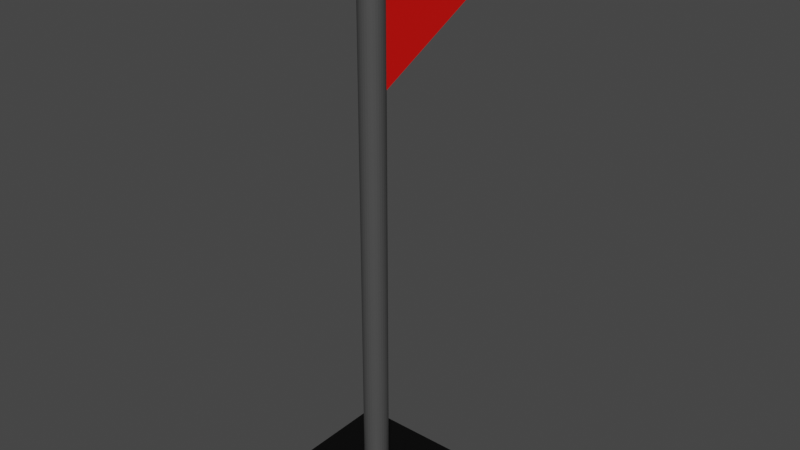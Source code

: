 # Source: Flag.blend  (saved by Blender 3.2.14; exported with 4.5.12 LTS)
import bpy
from mathutils import Matrix  # noqa: F401  (used for matrix-valued properties, if any)

bpy.ops.wm.read_factory_settings(use_empty=True)
scene = bpy.context.scene
scene.name = 'Scene'

# ---- collections
col_collection = bpy.data.collections.new('Collection'); scene.collection.children.link(col_collection)

# ---- materials (node trees are filled in below, after node groups)
mat_material_001 = bpy.data.materials.new('Material.001')
mat_material_001.use_transparent_shadow = False
mat_material = bpy.data.materials.new('Material')
mat_material.alpha_threshold = 0.0
mat_material.use_transparent_shadow = False
mat_material.line_color = (0.0, 0.0, 0.0, 1.0)
mat_material_002 = bpy.data.materials.new('Material.002')
mat_material_002.use_transparent_shadow = False

# ---- material node trees
mat_material_001.use_nodes = True; mat_material_001.node_tree.nodes.clear()
_N = mat_material_001.node_tree.nodes; _L = mat_material_001.node_tree.links
n0 = _N.new('ShaderNodeBsdfPrincipled'); n0.name = 'Principled BSDF'; n0.location = (10, 300)
n0.distribution = 'GGX'
n0.subsurface_method = 'RANDOM_WALK_SKIN'
n0.inputs[0].default_value = (0.06889, 0.06889, 0.06889, 1.0)
n0.inputs[3].default_value = 1.45
n0.inputs[27].default_value = (0.0, 0.0, 0.0, 1.0)
n0.inputs[28].default_value = 1.0
n1 = _N.new('ShaderNodeOutputMaterial'); n1.name = 'Material Output'; n1.location = (300, 300)
_L.new(n0.outputs[0], n1.inputs[0])
n1.is_active_output = True
mat_material.use_nodes = True; mat_material.node_tree.nodes.clear()
_N = mat_material.node_tree.nodes; _L = mat_material.node_tree.links
n0 = _N.new('ShaderNodeOutputMaterial'); n0.name = 'Material Output'; n0.location = (300, 300)
n1 = _N.new('ShaderNodeBsdfPrincipled'); n1.name = 'Principled BSDF'; n1.location = (10, 300)
n1.distribution = 'GGX'
n1.subsurface_method = 'RANDOM_WALK_SKIN'
n1.inputs[0].default_value = (0.0, 0.0, 0.0, 1.0)
n1.inputs[2].default_value = 0.4
n1.inputs[3].default_value = 1.45
n1.inputs[27].default_value = (0.0, 0.0, 0.0, 1.0)
n1.inputs[28].default_value = 1.0
_L.new(n1.outputs[0], n0.inputs[0])
n0.is_active_output = True
mat_material_002.use_nodes = True; mat_material_002.node_tree.nodes.clear()
_N = mat_material_002.node_tree.nodes; _L = mat_material_002.node_tree.links
n0 = _N.new('ShaderNodeBsdfPrincipled'); n0.name = 'Principled BSDF'; n0.location = (10, 300)
n0.distribution = 'GGX'
n0.subsurface_method = 'RANDOM_WALK_SKIN'
n0.inputs[0].default_value = (0.8, 0.002246, 0.0, 1.0)
n0.inputs[3].default_value = 1.45
n0.inputs[27].default_value = (0.0, 0.0, 0.0, 1.0)
n0.inputs[28].default_value = 1.0
n1 = _N.new('ShaderNodeOutputMaterial'); n1.name = 'Material Output'; n1.location = (300, 300)
_L.new(n0.outputs[0], n1.inputs[0])
n1.is_active_output = True

# ---- world
world_world = bpy.data.worlds.new('World'); scene.world = world_world
world_world.use_nodes = True; world_world.node_tree.nodes.clear()
_N = world_world.node_tree.nodes; _L = world_world.node_tree.links
n0 = _N.new('ShaderNodeOutputWorld'); n0.name = 'World Output'; n0.location = (300, 300)
n1 = _N.new('ShaderNodeBackground'); n1.name = 'Background'; n1.location = (10, 300)
n1.inputs[0].default_value = (0.05088, 0.05088, 0.05088, 1.0)
_L.new(n1.outputs[0], n0.inputs[0])
n0.is_active_output = True
world_world.color = (0.05088, 0.05088, 0.05088)
world_world.use_sun_shadow = False
world_world.sun_shadow_jitter_overblur = 0.0

# ---- meshes
me_cylinder_001 = bpy.data.meshes.new('Cylinder.001')
me_cylinder_001.from_pydata([(0.0, 0.17, -1.0), (0.0, 0.17, 6.906), (0.03317, 0.1667, -1.0), (0.03317, 0.1667, 6.906), (0.06506, 0.1571, -1.0), (0.06506, 0.1571, 6.906), (0.09445, 0.1413, -1.0), (0.09445, 0.1413, 6.906), (0.1202, 0.1202, -1.0), (0.1202, 0.1202, 6.906), (0.1413, 0.09445, -1.0), (0.1413, 0.09445, 6.906), (0.1571, 0.06506, -1.0), (0.1571, 0.06506, 6.906), (0.1667, 0.03317, -1.0), (0.1667, 0.03317, 6.906), (0.17, -7.431e-09, -1.0), (0.17, -7.431e-09, 6.906), (0.1667, -0.03317, -1.0), (0.1667, -0.03317, 6.906), (0.1571, -0.06506, -1.0), (0.1571, -0.06506, 6.906), (0.1413, -0.09445, -1.0), (0.1413, -0.09445, 6.906), (0.1202, -0.1202, -1.0), (0.1202, -0.1202, 6.906), (0.09445, -0.1413, -1.0), (0.09445, -0.1413, 6.906), (0.06506, -0.1571, -1.0), (0.06506, -0.1571, 6.906), (0.03317, -0.1667, -1.0), (0.03317, -0.1667, 6.906), (-1.486e-08, -0.17, -1.0), (-1.486e-08, -0.17, 6.906), (-0.03317, -0.1667, -1.0), (-0.03317, -0.1667, 6.906), (-0.06506, -0.1571, -1.0), (-0.06506, -0.1571, 6.906), (-0.09445, -0.1413, -1.0), (-0.09445, -0.1413, 6.906), (-0.1202, -0.1202, -1.0), (-0.1202, -0.1202, 6.906), (-0.1413, -0.09445, -1.0), (-0.1413, -0.09445, 6.906), (-0.1571, -0.06506, -1.0), (-0.1571, -0.06506, 6.906), (-0.1667, -0.03317, -1.0), (-0.1667, -0.03317, 6.906), (-0.17, 2.027e-09, -1.0), (-0.17, 2.027e-09, 6.906), (-0.1667, 0.03317, -1.0), (-0.1667, 0.03317, 6.906), (-0.1571, 0.06506, -1.0), (-0.1571, 0.06506, 6.906), (-0.1413, 0.09445, -1.0), (-0.1413, 0.09445, 6.906), (-0.1202, 0.1202, -1.0), (-0.1202, 0.1202, 6.906), (-0.09445, 0.1413, -1.0), (-0.09445, 0.1413, 6.906), (-0.06506, 0.1571, -1.0), (-0.06506, 0.1571, 6.906), (-0.03317, 0.1667, -1.0), (-0.03317, 0.1667, 6.906)], [], [(0, 1, 3, 2), (2, 3, 5, 4), (4, 5, 7, 6), (6, 7, 9, 8), (8, 9, 11, 10), (10, 11, 13, 12), (12, 13, 15, 14), (14, 15, 17, 16), (16, 17, 19, 18), (18, 19, 21, 20), (20, 21, 23, 22), (22, 23, 25, 24), (24, 25, 27, 26), (26, 27, 29, 28), (28, 29, 31, 30), (30, 31, 33, 32), (32, 33, 35, 34), (34, 35, 37, 36), (36, 37, 39, 38), (38, 39, 41, 40), (40, 41, 43, 42), (42, 43, 45, 44), (44, 45, 47, 46), (46, 47, 49, 48), (48, 49, 51, 50), (50, 51, 53, 52), (52, 53, 55, 54), (54, 55, 57, 56), (56, 57, 59, 58), (58, 59, 61, 60), (3, 1, 63, 61, 59, 57, 55, 53, 51, 49, 47, 45, 43, 41, 39, 37, 35, 33, 31, 29, 27, 25, 23, 21, 19, 17, 15, 13, 11, 9, 7, 5), (60, 61, 63, 62), (62, 63, 1, 0), (0, 2, 4, 6, 8, 10, 12, 14, 16, 18, 20, 22, 24, 26, 28, 30, 32, 34, 36, 38, 40, 42, 44, 46, 48, 50, 52, 54, 56, 58, 60, 62)])
_uv = me_cylinder_001.uv_layers.new(name='UVMap')
_uv.uv.foreach_set('vector', [1.0, 0.5, 1.0, 1.0, 0.9688, 1.0, 0.9688, 0.5, 0.9688, 0.5, 0.9688, 1.0, 0.9375, 1.0, 0.9375, 0.5, 0.9375, 0.5, 0.9375, 1.0, 0.9062, 1.0, 0.9062, 0.5, 0.9062, 0.5, 0.9062, 1.0, 0.875, 1.0, 0.875, 0.5, 0.875, 0.5, 0.875, 1.0, 0.8438, 1.0, 0.8438, 0.5, 0.8438, 0.5, 0.8438, 1.0, 0.8125, 1.0, 0.8125, 0.5, 0.8125, 0.5, 0.8125, 1.0, 0.7812, 1.0, 0.7812, 0.5, 0.7812, 0.5, 0.7812, 1.0, 0.75, 1.0, 0.75, 0.5, 0.75, 0.5, 0.75, 1.0, 0.7188, 1.0, 0.7188, 0.5, 0.7188, 0.5, 0.7188, 1.0, 0.6875, 1.0, 0.6875, 0.5, 0.6875, 0.5, 0.6875, 1.0, 0.6562, 1.0, 0.6562, 0.5, 0.6562, 0.5, 0.6562, 1.0, 0.625, 1.0, 0.625, 0.5, 0.625, 0.5, 0.625, 1.0, 0.5938, 1.0, 0.5938, 0.5, 0.5938, 0.5, 0.5938, 1.0, 0.5625, 1.0, 0.5625, 0.5, 0.5625, 0.5, 0.5625, 1.0, 0.5312, 1.0, 0.5312, 0.5, 0.5312, 0.5, 0.5312, 1.0, 0.5, 1.0, 0.5, 0.5, 0.5, 0.5, 0.5, 1.0, 0.4688, 1.0, 0.4688, 0.5, 0.4688, 0.5, 0.4688, 1.0, 0.4375, 1.0, 0.4375, 0.5, 0.4375, 0.5, 0.4375, 1.0, 0.4062, 1.0, 0.4062, 0.5, 0.4062, 0.5, 0.4062, 1.0, 0.375, 1.0, 0.375, 0.5, 0.375, 0.5, 0.375, 1.0, 0.3438, 1.0, 0.3438, 0.5, 0.3438, 0.5, 0.3438, 1.0, 0.3125, 1.0, 0.3125, 0.5, 0.3125, 0.5, 0.3125, 1.0, 0.2812, 1.0, 0.2812, 0.5, 0.2812, 0.5, 0.2812, 1.0, 0.25, 1.0, 0.25, 0.5, 0.25, 0.5, 0.25, 1.0, 0.2188, 1.0, 0.2188, 0.5, 0.2188, 0.5, 0.2188, 1.0, 0.1875, 1.0, 0.1875, 0.5, 0.1875, 0.5, 0.1875, 1.0, 0.1562, 1.0, 0.1562, 0.5, 0.1562, 0.5, 0.1562, 1.0, 0.125, 1.0, 0.125, 0.5, 0.125, 0.5, 0.125, 1.0, 0.09375, 1.0, 0.09375, 0.5, 0.09375, 0.5, 0.09375, 1.0, 0.0625, 1.0, 0.0625, 0.5, 0.2968, 0.4854, 0.25, 0.49, 0.2032, 0.4854, 0.1582, 0.4717, 0.1167, 0.4496, 0.08029, 0.4197, 0.05045, 0.3833, 0.02827, 0.3418, 0.01461, 0.2968, 0.01, 0.25, 0.01461, 0.2032, 0.02827, 0.1582, 0.05045, 0.1167, 0.08029, 0.08029, 0.1167, 0.05045, 0.1582, 0.02827, 0.2032, 0.01461, 0.25, 0.01, 0.2968, 0.01461, 0.3418, 0.02827, 0.3833, 0.05045, 0.4197, 0.08029, 0.4496, 0.1167, 0.4717, 0.1582, 0.4854, 0.2032, 0.49, 0.25, 0.4854, 0.2968, 0.4717, 0.3418, 0.4496, 0.3833, 0.4197, 0.4197, 0.3833, 0.4496, 0.3418, 0.4717, 0.0625, 0.5, 0.0625, 1.0, 0.03125, 1.0, 0.03125, 0.5, 0.03125, 0.5, 0.03125, 1.0, 0.0, 1.0, 0.0, 0.5, 0.75, 0.49, 0.7968, 0.4854, 0.8418, 0.4717, 0.8833, 0.4496, 0.9197, 0.4197, 0.9496, 0.3833, 0.9717, 0.3418, 0.9854, 0.2968, 0.99, 0.25, 0.9854, 0.2032, 0.9717, 0.1582, 0.9496, 0.1167, 0.9197, 0.08029, 0.8833, 0.05045, 0.8418, 0.02827, 0.7968, 0.01461, 0.75, 0.01, 0.7032, 0.01461, 0.6582, 0.02827, 0.6167, 0.05045, 0.5803, 0.08029, 0.5504, 0.1167, 0.5283, 0.1582, 0.5146, 0.2032, 0.51, 0.25, 0.5146, 0.2968, 0.5283, 0.3418, 0.5504, 0.3833, 0.5803, 0.4197, 0.6167, 0.4496, 0.6582, 0.4717, 0.7032, 0.4854])
me_cylinder_001.materials.append(mat_material_001)
me_cylinder_001.update()
me_cube_001 = bpy.data.meshes.new('Cube.001')
me_cube_001.from_pydata([(-1.0, -1.0, -1.0), (-1.0, -1.0, -0.6396), (-1.0, 1.0, -1.0), (-1.0, 1.0, -0.6396), (1.0, -1.0, -1.0), (1.0, -1.0, -0.6396), (1.0, 1.0, -1.0), (1.0, 1.0, -0.6396)], [], [(0, 1, 3, 2), (2, 3, 7, 6), (6, 7, 5, 4), (4, 5, 1, 0), (2, 6, 4, 0), (7, 3, 1, 5)])
_uv = me_cube_001.uv_layers.new(name='UVMap')
_uv.uv.foreach_set('vector', [0.375, 0.0, 0.625, 0.0, 0.625, 0.25, 0.375, 0.25, 0.375, 0.25, 0.625, 0.25, 0.625, 0.5, 0.375, 0.5, 0.375, 0.5, 0.625, 0.5, 0.625, 0.75, 0.375, 0.75, 0.375, 0.75, 0.625, 0.75, 0.625, 1.0, 0.375, 1.0, 0.125, 0.5, 0.375, 0.5, 0.375, 0.75, 0.125, 0.75, 0.625, 0.5, 0.875, 0.5, 0.875, 0.75, 0.625, 0.75])
me_cube_001.materials.append(mat_material)
me_cube_001.update()
me_plane = bpy.data.meshes.new('Plane')
me_plane.from_pydata([(-1.008, -1.0, -0.07288), (0.9919, -1.0, -0.07288), (0.0006714, 1.0, -0.07288), (-1.008, -1.0, 0.0), (0.0006714, 1.0, 0.0), (-1.008, -1.0, 0.0), (0.9919, -1.0, 0.0), (0.9919, -1.0, 0.0), (0.0006714, 1.0, 0.0), (-1.008, -1.0, 0.07288), (0.9919, -1.0, 0.07288), (0.0006714, 1.0, 0.07288)], [], [(0, 1, 2), (0, 2, 4, 3), (1, 0, 5, 6), (2, 1, 7, 8), (9, 11, 10), (9, 3, 4, 11), (10, 6, 5, 9), (11, 8, 7, 10)])
_uv = me_plane.uv_layers.new(name='UVMap')
_uv.uv.foreach_set('vector', [0.0, 0.0, 1.0, 0.0, 1.0, 1.0, 0.0, 0.0, 1.0, 1.0, 1.0, 1.0, 0.0, 0.0, 1.0, 0.0, 0.0, 0.0, 0.0, 0.0, 1.0, 0.0, 1.0, 1.0, 1.0, 0.0, 1.0, 0.0, 1.0, 1.0, 0.0, 0.0, 1.0, 1.0, 1.0, 0.0, 0.0, 0.0, 0.0, 0.0, 1.0, 1.0, 1.0, 1.0, 1.0, 0.0, 1.0, 0.0, 0.0, 0.0, 0.0, 0.0, 1.0, 1.0, 1.0, 1.0, 1.0, 0.0, 1.0, 0.0])
me_plane.materials.append(mat_material_002)
me_plane.update()

# ---- objects
ob_cylinder = bpy.data.objects.new('Cylinder', me_cylinder_001)
ob_cube = bpy.data.objects.new('Cube', me_cube_001)
ob_plane = bpy.data.objects.new('Plane', me_plane)

# ---- transforms, parenting, visibility, modifiers, constraints
ob_cylinder.location = (0.0, 0.0, 1.123)
ob_cube.location = (0.0, 0.0, 0.9923)
ob_plane.location = (0.06853, 1.018, 6.951)
ob_plane.rotation_euler = (0.0, 1.571, 0.0)

# ---- collection membership
col_collection.objects.link(ob_cylinder)
col_collection.objects.link(ob_cube)
col_collection.objects.link(ob_plane)

# ---- scene / render settings (as saved in the file)
scene.frame_start = 1; scene.frame_end = 250; scene.frame_set(1)
scene.render.engine = 'BLENDER_EEVEE_NEXT'
scene.cycles.sampling_pattern = 'TABULATED_SOBOL'
scene.cycles.use_light_tree = False
scene.view_settings.view_transform = 'Filmic'
bpy.context.view_layer.update()

# ---- added for rendering (the .blend has no active camera and no usable light): camera, sun
cam_auto = bpy.data.cameras.new('AutoCamera')
cam_auto.lens = 50.0
cam_auto.sensor_width = 36.0
cam_auto.clip_end = 1000.0
ob_auto_camera = bpy.data.objects.new('AutoCamera', cam_auto)
scene.collection.objects.link(ob_auto_camera)
ob_auto_camera.location = (8.15566, -9.27768, 10.5353)
ob_auto_camera.rotation_euler = (1.09748, -7.21219e-08, 0.694738)
scene.camera = ob_auto_camera
light_auto_sun = bpy.data.lights.new('AutoSun', 'SUN')
light_auto_sun.energy = 3.0
light_auto_sun.angle = 0.0523599
ob_auto_sun = bpy.data.objects.new('AutoSun', light_auto_sun)
scene.collection.objects.link(ob_auto_sun)
ob_auto_sun.rotation_euler = (0.872665, 0.174533, 0.523599)
bpy.context.view_layer.update()
